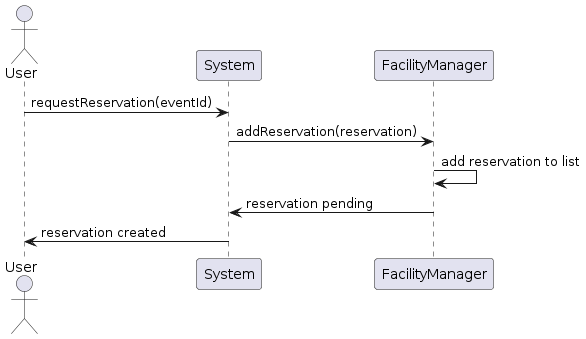

The diagram above was rendered by PlantUML. Its source (embedded in the PNG):
@startuml
actor User
participant System
participant FacilityManager

User -> System: requestReservation(eventId)
System -> FacilityManager: addReservation(reservation)
FacilityManager -> FacilityManager: add reservation to list
FacilityManager -> System: reservation pending
System -> User: reservation created
@enduml